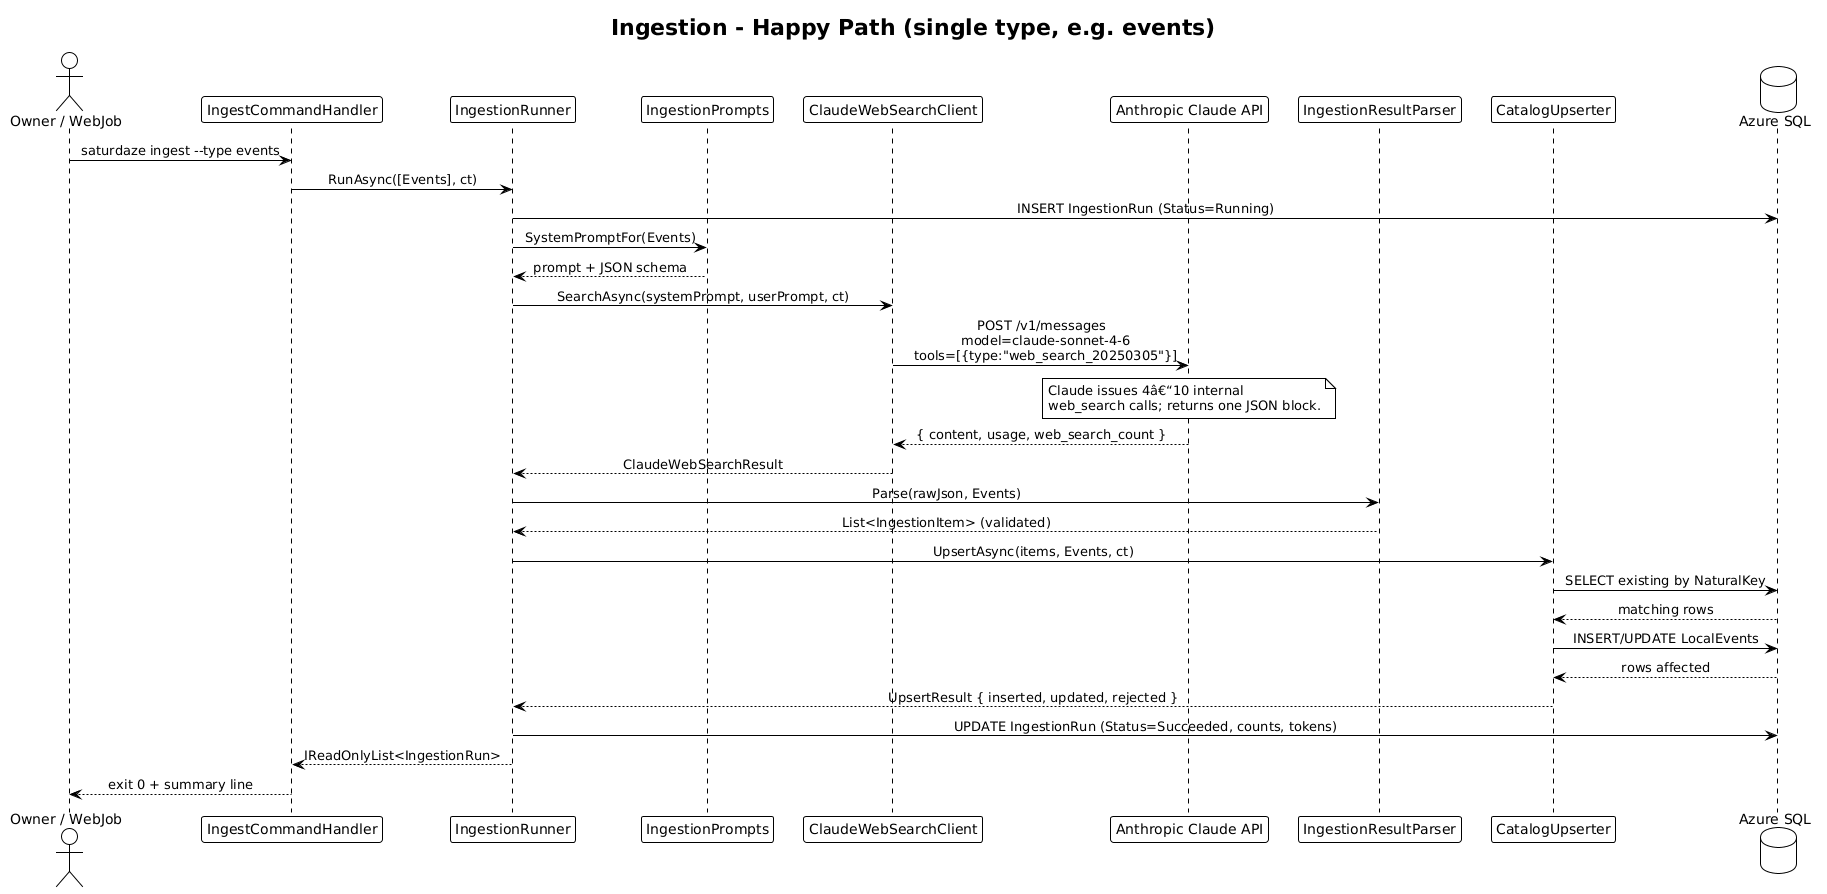

The diagram above was rendered by PlantUML. Its source (embedded in the PNG):
@startuml
!theme plain
skinparam sequenceMessageAlign center

title Ingestion - Happy Path (single type, e.g. events)

actor "Owner / WebJob" as trigger
participant "IngestCommandHandler" as handler
participant "IngestionRunner" as runner
participant "IngestionPrompts" as prompts
participant "ClaudeWebSearchClient" as client
participant "Anthropic Claude API" as claude
participant "IngestionResultParser" as parser
participant "CatalogUpserter" as upserter
database "Azure SQL" as sql

trigger -> handler: saturdaze ingest --type events
handler -> runner: RunAsync([Events], ct)
runner -> sql: INSERT IngestionRun (Status=Running)
runner -> prompts: SystemPromptFor(Events)
prompts --> runner: prompt + JSON schema
runner -> client: SearchAsync(systemPrompt, userPrompt, ct)
client -> claude: POST /v1/messages\n  model=claude-sonnet-4-6\n  tools=[{type:"web_search_20250305"}]
note over claude: Claude issues 4â€“10 internal\nweb_search calls; returns one JSON block.
claude --> client: { content, usage, web_search_count }
client --> runner: ClaudeWebSearchResult
runner -> parser: Parse(rawJson, Events)
parser --> runner: List<IngestionItem> (validated)
runner -> upserter: UpsertAsync(items, Events, ct)
upserter -> sql: SELECT existing by NaturalKey
sql --> upserter: matching rows
upserter -> sql: INSERT/UPDATE LocalEvents
sql --> upserter: rows affected
upserter --> runner: UpsertResult { inserted, updated, rejected }
runner -> sql: UPDATE IngestionRun (Status=Succeeded, counts, tokens)
runner --> handler: IReadOnlyList<IngestionRun>
handler --> trigger: exit 0 + summary line
@enduml